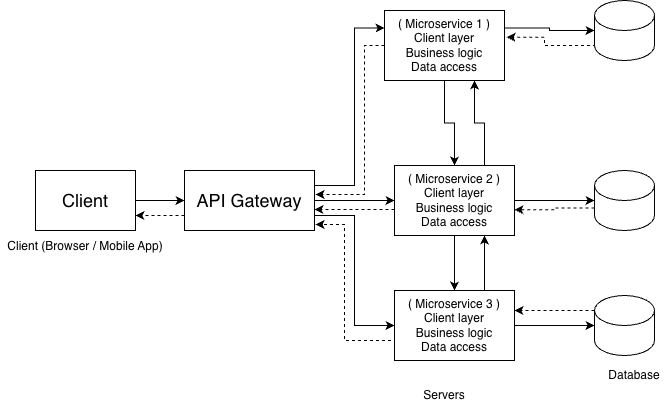

The diagram above was exported from draw.io. Its source (the exported page's mxGraphModel, read from the mxfile embedded in the PNG):
<mxGraphModel dx="786" dy="572" grid="1" gridSize="10" guides="1" tooltips="1" connect="1" arrows="1" fold="1" page="1" pageScale="1" pageWidth="827" pageHeight="1169" math="0" shadow="0">
  <root>
    <mxCell id="0" />
    <mxCell id="1" parent="0" />
    <mxCell id="IpuijOP7FDpTZPzM_X-g-9" edge="1" parent="1" source="IpuijOP7FDpTZPzM_X-g-1" style="edgeStyle=orthogonalEdgeStyle;rounded=0;orthogonalLoop=1;jettySize=auto;html=1;exitX=1;exitY=0.5;exitDx=0;exitDy=0;entryX=0;entryY=0.5;entryDx=0;entryDy=0;" target="IpuijOP7FDpTZPzM_X-g-2">
      <mxGeometry relative="1" as="geometry" />
    </mxCell>
    <mxCell id="IpuijOP7FDpTZPzM_X-g-1" parent="1" style="rounded=0;whiteSpace=wrap;html=1;" value="&lt;font style=&quot;font-size: 18px;&quot;&gt;Client&lt;/font&gt;" vertex="1">
      <mxGeometry height="60" width="100" x="81" y="200" as="geometry" />
    </mxCell>
    <mxCell id="IpuijOP7FDpTZPzM_X-g-6" edge="1" parent="1" source="IpuijOP7FDpTZPzM_X-g-2" style="edgeStyle=orthogonalEdgeStyle;rounded=0;orthogonalLoop=1;jettySize=auto;html=1;exitX=1;exitY=0.25;exitDx=0;exitDy=0;entryX=0;entryY=0.25;entryDx=0;entryDy=0;" target="IpuijOP7FDpTZPzM_X-g-3">
      <mxGeometry relative="1" as="geometry">
        <Array as="points">
          <mxPoint x="400" y="215" />
          <mxPoint x="400" y="58" />
        </Array>
      </mxGeometry>
    </mxCell>
    <mxCell id="IpuijOP7FDpTZPzM_X-g-7" edge="1" parent="1" source="IpuijOP7FDpTZPzM_X-g-2" style="edgeStyle=orthogonalEdgeStyle;rounded=0;orthogonalLoop=1;jettySize=auto;html=1;exitX=1;exitY=0.5;exitDx=0;exitDy=0;entryX=0;entryY=0.5;entryDx=0;entryDy=0;" target="IpuijOP7FDpTZPzM_X-g-4">
      <mxGeometry relative="1" as="geometry" />
    </mxCell>
    <mxCell id="IpuijOP7FDpTZPzM_X-g-8" edge="1" parent="1" source="IpuijOP7FDpTZPzM_X-g-2" style="edgeStyle=orthogonalEdgeStyle;rounded=0;orthogonalLoop=1;jettySize=auto;html=1;exitX=1;exitY=0.75;exitDx=0;exitDy=0;entryX=0;entryY=0.5;entryDx=0;entryDy=0;" target="IpuijOP7FDpTZPzM_X-g-5">
      <mxGeometry relative="1" as="geometry">
        <Array as="points">
          <mxPoint x="400" y="245" />
          <mxPoint x="400" y="355" />
        </Array>
      </mxGeometry>
    </mxCell>
    <mxCell id="IpuijOP7FDpTZPzM_X-g-26" edge="1" parent="1" source="IpuijOP7FDpTZPzM_X-g-2" style="edgeStyle=orthogonalEdgeStyle;rounded=0;orthogonalLoop=1;jettySize=auto;html=1;exitX=0;exitY=0.75;exitDx=0;exitDy=0;entryX=1;entryY=0.75;entryDx=0;entryDy=0;dashed=1;" target="IpuijOP7FDpTZPzM_X-g-1">
      <mxGeometry relative="1" as="geometry" />
    </mxCell>
    <mxCell id="IpuijOP7FDpTZPzM_X-g-2" parent="1" style="rounded=0;whiteSpace=wrap;html=1;" value="&lt;font style=&quot;font-size: 18px;&quot;&gt;API Gateway&lt;/font&gt;" vertex="1">
      <mxGeometry height="60" width="130" x="230" y="200" as="geometry" />
    </mxCell>
    <mxCell id="IpuijOP7FDpTZPzM_X-g-39" edge="1" parent="1" source="IpuijOP7FDpTZPzM_X-g-3" style="edgeStyle=orthogonalEdgeStyle;rounded=0;orthogonalLoop=1;jettySize=auto;html=1;exitX=0.5;exitY=1;exitDx=0;exitDy=0;entryX=0.5;entryY=0;entryDx=0;entryDy=0;" target="IpuijOP7FDpTZPzM_X-g-4">
      <mxGeometry relative="1" as="geometry" />
    </mxCell>
    <mxCell id="IpuijOP7FDpTZPzM_X-g-3" parent="1" style="rounded=0;whiteSpace=wrap;html=1;" value="( Microservice 1 )&lt;div&gt;Client layer&lt;/div&gt;&lt;div&gt;Business logic&lt;/div&gt;&lt;div&gt;Data access&lt;/div&gt;" vertex="1">
      <mxGeometry height="70" width="120" x="430" y="40" as="geometry" />
    </mxCell>
    <mxCell id="IpuijOP7FDpTZPzM_X-g-23" edge="1" parent="1" style="edgeStyle=orthogonalEdgeStyle;rounded=0;orthogonalLoop=1;jettySize=auto;html=1;exitX=0;exitY=0.75;exitDx=0;exitDy=0;dashed=1;">
      <mxGeometry relative="1" as="geometry">
        <mxPoint x="440" y="239" as="sourcePoint" />
        <mxPoint x="360" y="239" as="targetPoint" />
      </mxGeometry>
    </mxCell>
    <mxCell id="IpuijOP7FDpTZPzM_X-g-40" edge="1" parent="1" source="IpuijOP7FDpTZPzM_X-g-4" style="edgeStyle=orthogonalEdgeStyle;rounded=0;orthogonalLoop=1;jettySize=auto;html=1;exitX=0.75;exitY=0;exitDx=0;exitDy=0;entryX=0.75;entryY=1;entryDx=0;entryDy=0;" target="IpuijOP7FDpTZPzM_X-g-3">
      <mxGeometry relative="1" as="geometry" />
    </mxCell>
    <mxCell id="IpuijOP7FDpTZPzM_X-g-41" edge="1" parent="1" source="IpuijOP7FDpTZPzM_X-g-4" style="edgeStyle=orthogonalEdgeStyle;rounded=0;orthogonalLoop=1;jettySize=auto;html=1;exitX=0.5;exitY=1;exitDx=0;exitDy=0;entryX=0.5;entryY=0;entryDx=0;entryDy=0;" target="IpuijOP7FDpTZPzM_X-g-5">
      <mxGeometry relative="1" as="geometry" />
    </mxCell>
    <mxCell id="IpuijOP7FDpTZPzM_X-g-4" parent="1" style="rounded=0;whiteSpace=wrap;html=1;" value="( Microservice 2 )&lt;div&gt;Client layer&lt;/div&gt;&lt;div&gt;Business logic&lt;/div&gt;&lt;div&gt;Data access&lt;/div&gt;" vertex="1">
      <mxGeometry height="70" width="120" x="440" y="195" as="geometry" />
    </mxCell>
    <mxCell id="IpuijOP7FDpTZPzM_X-g-42" edge="1" parent="1" source="IpuijOP7FDpTZPzM_X-g-5" style="edgeStyle=orthogonalEdgeStyle;rounded=0;orthogonalLoop=1;jettySize=auto;html=1;exitX=0.75;exitY=0;exitDx=0;exitDy=0;entryX=0.75;entryY=1;entryDx=0;entryDy=0;" target="IpuijOP7FDpTZPzM_X-g-4">
      <mxGeometry relative="1" as="geometry" />
    </mxCell>
    <mxCell id="IpuijOP7FDpTZPzM_X-g-5" parent="1" style="rounded=0;whiteSpace=wrap;html=1;" value="( Microservice 3 )&lt;div&gt;Client layer&lt;/div&gt;&lt;div&gt;Business logic&lt;/div&gt;&lt;div&gt;Data access&lt;/div&gt;" vertex="1">
      <mxGeometry height="70" width="120" x="440" y="320" as="geometry" />
    </mxCell>
    <mxCell id="IpuijOP7FDpTZPzM_X-g-10" parent="1" style="shape=cylinder3;whiteSpace=wrap;html=1;boundedLbl=1;backgroundOutline=1;size=15;" value="" vertex="1">
      <mxGeometry height="60" width="60" x="640" y="30" as="geometry" />
    </mxCell>
    <mxCell id="IpuijOP7FDpTZPzM_X-g-11" parent="1" style="shape=cylinder3;whiteSpace=wrap;html=1;boundedLbl=1;backgroundOutline=1;size=15;" value="" vertex="1">
      <mxGeometry height="60" width="60" x="640" y="200" as="geometry" />
    </mxCell>
    <mxCell id="IpuijOP7FDpTZPzM_X-g-21" edge="1" parent="1" style="edgeStyle=orthogonalEdgeStyle;rounded=0;orthogonalLoop=1;jettySize=auto;html=1;exitX=0;exitY=1;exitDx=0;exitDy=-15;exitPerimeter=0;entryX=1;entryY=0.75;entryDx=0;entryDy=0;dashed=1;">
      <mxGeometry relative="1" as="geometry">
        <mxPoint x="640" y="340" as="sourcePoint" />
        <mxPoint x="560" y="340" as="targetPoint" />
      </mxGeometry>
    </mxCell>
    <mxCell id="IpuijOP7FDpTZPzM_X-g-12" parent="1" style="shape=cylinder3;whiteSpace=wrap;html=1;boundedLbl=1;backgroundOutline=1;size=15;" value="" vertex="1">
      <mxGeometry height="60" width="60" x="640" y="325" as="geometry" />
    </mxCell>
    <mxCell id="IpuijOP7FDpTZPzM_X-g-14" edge="1" parent="1" source="IpuijOP7FDpTZPzM_X-g-4" style="edgeStyle=orthogonalEdgeStyle;rounded=0;orthogonalLoop=1;jettySize=auto;html=1;exitX=1;exitY=0.5;exitDx=0;exitDy=0;entryX=0;entryY=0.5;entryDx=0;entryDy=0;entryPerimeter=0;" target="IpuijOP7FDpTZPzM_X-g-11">
      <mxGeometry relative="1" as="geometry" />
    </mxCell>
    <mxCell id="IpuijOP7FDpTZPzM_X-g-15" edge="1" parent="1" source="IpuijOP7FDpTZPzM_X-g-3" style="edgeStyle=orthogonalEdgeStyle;rounded=0;orthogonalLoop=1;jettySize=auto;html=1;exitX=1;exitY=0.25;exitDx=0;exitDy=0;entryX=0;entryY=0.5;entryDx=0;entryDy=0;entryPerimeter=0;" target="IpuijOP7FDpTZPzM_X-g-10">
      <mxGeometry relative="1" as="geometry" />
    </mxCell>
    <mxCell id="IpuijOP7FDpTZPzM_X-g-16" edge="1" parent="1" source="IpuijOP7FDpTZPzM_X-g-5" style="edgeStyle=orthogonalEdgeStyle;rounded=0;orthogonalLoop=1;jettySize=auto;html=1;exitX=1;exitY=0.5;exitDx=0;exitDy=0;entryX=0;entryY=0.5;entryDx=0;entryDy=0;entryPerimeter=0;" target="IpuijOP7FDpTZPzM_X-g-12">
      <mxGeometry relative="1" as="geometry" />
    </mxCell>
    <mxCell id="IpuijOP7FDpTZPzM_X-g-19" edge="1" parent="1" source="IpuijOP7FDpTZPzM_X-g-10" style="edgeStyle=orthogonalEdgeStyle;rounded=0;orthogonalLoop=1;jettySize=auto;html=1;exitX=0;exitY=0;exitDx=0;exitDy=37.5;exitPerimeter=0;entryX=1.017;entryY=0.383;entryDx=0;entryDy=0;entryPerimeter=0;dashed=1;" target="IpuijOP7FDpTZPzM_X-g-3">
      <mxGeometry relative="1" as="geometry">
        <Array as="points">
          <mxPoint x="640" y="75" />
          <mxPoint x="590" y="75" />
          <mxPoint x="590" y="67" />
        </Array>
      </mxGeometry>
    </mxCell>
    <mxCell id="IpuijOP7FDpTZPzM_X-g-20" edge="1" parent="1" source="IpuijOP7FDpTZPzM_X-g-11" style="edgeStyle=orthogonalEdgeStyle;rounded=0;orthogonalLoop=1;jettySize=auto;html=1;exitX=0;exitY=0;exitDx=0;exitDy=37.5;exitPerimeter=0;entryX=1;entryY=0.633;entryDx=0;entryDy=0;entryPerimeter=0;dashed=1;" target="IpuijOP7FDpTZPzM_X-g-4">
      <mxGeometry relative="1" as="geometry" />
    </mxCell>
    <mxCell id="IpuijOP7FDpTZPzM_X-g-22" edge="1" parent="1" source="IpuijOP7FDpTZPzM_X-g-3" style="edgeStyle=orthogonalEdgeStyle;rounded=0;orthogonalLoop=1;jettySize=auto;html=1;exitX=0;exitY=0.5;exitDx=0;exitDy=0;entryX=1.008;entryY=0.4;entryDx=0;entryDy=0;entryPerimeter=0;dashed=1;" target="IpuijOP7FDpTZPzM_X-g-2">
      <mxGeometry relative="1" as="geometry">
        <Array as="points">
          <mxPoint x="410" y="75" />
          <mxPoint x="410" y="224" />
        </Array>
      </mxGeometry>
    </mxCell>
    <mxCell id="IpuijOP7FDpTZPzM_X-g-24" edge="1" parent="1" source="IpuijOP7FDpTZPzM_X-g-5" style="edgeStyle=orthogonalEdgeStyle;rounded=0;orthogonalLoop=1;jettySize=auto;html=1;exitX=0;exitY=0.75;exitDx=0;exitDy=0;entryX=1.008;entryY=0.9;entryDx=0;entryDy=0;entryPerimeter=0;dashed=1;" target="IpuijOP7FDpTZPzM_X-g-2">
      <mxGeometry relative="1" as="geometry">
        <Array as="points">
          <mxPoint x="440" y="370" />
          <mxPoint x="390" y="370" />
          <mxPoint x="390" y="254" />
        </Array>
      </mxGeometry>
    </mxCell>
    <mxCell id="IpuijOP7FDpTZPzM_X-g-36" parent="1" style="text;html=1;whiteSpace=wrap;strokeColor=none;fillColor=none;align=center;verticalAlign=middle;rounded=0;" value="Servers" vertex="1">
      <mxGeometry height="30" width="60" x="460" y="410" as="geometry" />
    </mxCell>
    <mxCell id="IpuijOP7FDpTZPzM_X-g-37" parent="1" style="text;html=1;whiteSpace=wrap;strokeColor=none;fillColor=none;align=center;verticalAlign=middle;rounded=0;" value="Database" vertex="1">
      <mxGeometry height="30" width="60" x="650" y="390" as="geometry" />
    </mxCell>
    <mxCell id="IpuijOP7FDpTZPzM_X-g-38" parent="1" style="text;html=1;whiteSpace=wrap;strokeColor=none;fillColor=none;align=center;verticalAlign=middle;rounded=0;" value="Client (Browser / Mobile App)" vertex="1">
      <mxGeometry height="71" width="170" x="46" y="240" as="geometry" />
    </mxCell>
  </root>
</mxGraphModel>